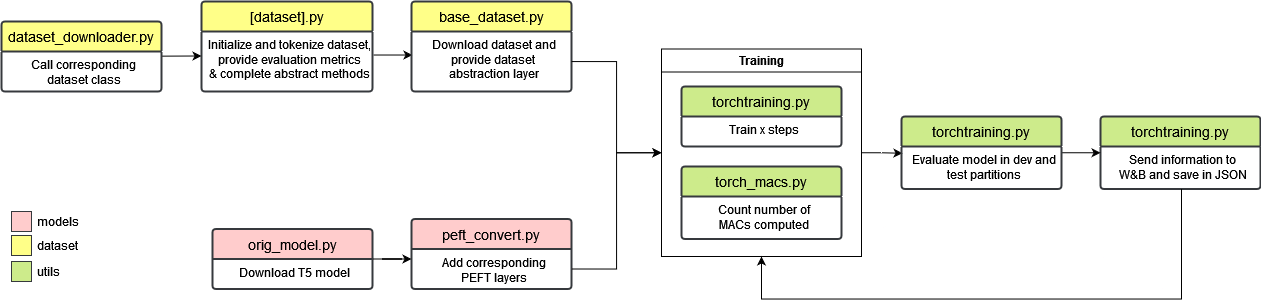

The diagram above was exported from draw.io. Its source (the exported page's mxGraphModel, read from the mxfile embedded in the PNG):
<mxGraphModel dx="1400" dy="755" grid="1" gridSize="10" guides="1" tooltips="1" connect="1" arrows="1" fold="1" page="1" pageScale="1" pageWidth="1169" pageHeight="827" math="0" shadow="0">
  <root>
    <mxCell id="0" />
    <mxCell id="1" parent="0" />
    <mxCell id="rMn6LhZq55prS91LavoV-1" value="orig_model.py" style="swimlane;childLayout=stackLayout;horizontal=1;startSize=30;horizontalStack=0;rounded=1;fontSize=14;fontStyle=0;strokeWidth=2;resizeParent=0;resizeLast=1;shadow=0;dashed=0;align=center;arcSize=4;whiteSpace=wrap;html=1;fillColor=#ffcccc;strokeColor=#36393d;" vertex="1" parent="1">
      <mxGeometry x="221" y="237.5" width="160" height="60" as="geometry">
        <mxRectangle x="330" y="230" width="80" height="50" as="alternateBounds" />
      </mxGeometry>
    </mxCell>
    <mxCell id="rMn6LhZq55prS91LavoV-2" value="&lt;div align=&quot;center&quot;&gt;Download T5 model&lt;br&gt;&lt;/div&gt;" style="align=center;strokeColor=none;fillColor=none;spacingLeft=4;fontSize=12;verticalAlign=top;resizable=0;rotatable=0;part=1;html=1;" vertex="1" parent="rMn6LhZq55prS91LavoV-1">
      <mxGeometry y="30" width="160" height="30" as="geometry" />
    </mxCell>
    <mxCell id="rMn6LhZq55prS91LavoV-6" value="peft_convert.py" style="swimlane;childLayout=stackLayout;horizontal=1;startSize=30;horizontalStack=0;rounded=1;fontSize=14;fontStyle=0;strokeWidth=2;resizeParent=0;resizeLast=1;shadow=0;dashed=0;align=center;arcSize=4;whiteSpace=wrap;html=1;fillColor=#ffcccc;strokeColor=#36393d;" vertex="1" parent="1">
      <mxGeometry x="420" y="227.5" width="160" height="70" as="geometry">
        <mxRectangle x="330" y="230" width="80" height="50" as="alternateBounds" />
      </mxGeometry>
    </mxCell>
    <mxCell id="rMn6LhZq55prS91LavoV-7" value="Add corresponding &lt;br&gt;PEFT layers" style="align=center;strokeColor=none;fillColor=none;spacingLeft=4;fontSize=12;verticalAlign=top;resizable=0;rotatable=0;part=1;html=1;" vertex="1" parent="rMn6LhZq55prS91LavoV-6">
      <mxGeometry y="30" width="160" height="40" as="geometry" />
    </mxCell>
    <mxCell id="rMn6LhZq55prS91LavoV-8" style="rounded=0;orthogonalLoop=1;jettySize=auto;html=1;exitX=1;exitY=0;exitDx=0;exitDy=0;entryX=0;entryY=0.25;entryDx=0;entryDy=0;edgeStyle=entityRelationEdgeStyle;" edge="1" parent="1" source="rMn6LhZq55prS91LavoV-2" target="rMn6LhZq55prS91LavoV-7">
      <mxGeometry relative="1" as="geometry" />
    </mxCell>
    <mxCell id="rMn6LhZq55prS91LavoV-21" style="rounded=0;orthogonalLoop=1;jettySize=auto;html=1;exitX=1.006;exitY=0.392;exitDx=0;exitDy=0;entryX=0.006;entryY=0.392;entryDx=0;entryDy=0;entryPerimeter=0;exitPerimeter=0;" edge="1" parent="1" source="rMn6LhZq55prS91LavoV-12" target="rMn6LhZq55prS91LavoV-19">
      <mxGeometry relative="1" as="geometry" />
    </mxCell>
    <mxCell id="rMn6LhZq55prS91LavoV-11" value="[dataset].py" style="swimlane;childLayout=stackLayout;horizontal=1;startSize=30;horizontalStack=0;rounded=1;fontSize=14;fontStyle=0;strokeWidth=2;resizeParent=0;resizeLast=1;shadow=0;dashed=0;align=center;arcSize=4;whiteSpace=wrap;html=1;fillColor=#ffff88;strokeColor=#36393d;" vertex="1" parent="1">
      <mxGeometry x="210" y="10" width="171" height="90" as="geometry">
        <mxRectangle x="330" y="230" width="80" height="50" as="alternateBounds" />
      </mxGeometry>
    </mxCell>
    <mxCell id="rMn6LhZq55prS91LavoV-12" value="Initialize and tokenize dataset,&lt;br&gt;provide evaluation metrics&lt;br&gt;&amp;amp; complete abstract methods" style="align=center;strokeColor=none;fillColor=none;spacingLeft=4;fontSize=12;verticalAlign=top;resizable=0;rotatable=0;part=1;html=1;" vertex="1" parent="rMn6LhZq55prS91LavoV-11">
      <mxGeometry y="30" width="171" height="60" as="geometry" />
    </mxCell>
    <mxCell id="rMn6LhZq55prS91LavoV-20" style="rounded=0;orthogonalLoop=1;jettySize=auto;html=1;entryX=0;entryY=0.408;entryDx=0;entryDy=0;elbow=vertical;entryPerimeter=0;" edge="1" parent="1" source="rMn6LhZq55prS91LavoV-13" target="rMn6LhZq55prS91LavoV-12">
      <mxGeometry relative="1" as="geometry" />
    </mxCell>
    <mxCell id="rMn6LhZq55prS91LavoV-13" value="dataset_downloader.py" style="swimlane;childLayout=stackLayout;horizontal=1;startSize=30;horizontalStack=0;rounded=1;fontSize=14;fontStyle=0;strokeWidth=2;resizeParent=0;resizeLast=1;shadow=0;dashed=0;align=center;arcSize=4;whiteSpace=wrap;html=1;fillColor=#ffff88;strokeColor=#36393d;" vertex="1" parent="1">
      <mxGeometry x="10" y="30" width="160" height="70" as="geometry">
        <mxRectangle x="330" y="230" width="80" height="50" as="alternateBounds" />
      </mxGeometry>
    </mxCell>
    <mxCell id="rMn6LhZq55prS91LavoV-14" value="Call corresponding&lt;br&gt;dataset class" style="align=center;strokeColor=none;fillColor=none;spacingLeft=4;fontSize=12;verticalAlign=top;resizable=0;rotatable=0;part=1;html=1;" vertex="1" parent="rMn6LhZq55prS91LavoV-13">
      <mxGeometry y="30" width="160" height="40" as="geometry" />
    </mxCell>
    <mxCell id="rMn6LhZq55prS91LavoV-18" value="base_dataset.py" style="swimlane;childLayout=stackLayout;horizontal=1;startSize=30;horizontalStack=0;rounded=1;fontSize=14;fontStyle=0;strokeWidth=2;resizeParent=0;resizeLast=1;shadow=0;dashed=0;align=center;arcSize=4;whiteSpace=wrap;html=1;fillColor=#ffff88;strokeColor=#36393d;" vertex="1" parent="1">
      <mxGeometry x="420" y="10" width="160" height="90" as="geometry">
        <mxRectangle x="330" y="230" width="80" height="50" as="alternateBounds" />
      </mxGeometry>
    </mxCell>
    <mxCell id="rMn6LhZq55prS91LavoV-19" value="Download dataset and&lt;br&gt;provide dataset&lt;br&gt;abstraction layer" style="align=center;strokeColor=none;fillColor=none;spacingLeft=4;fontSize=12;verticalAlign=top;resizable=0;rotatable=0;part=1;html=1;" vertex="1" parent="rMn6LhZq55prS91LavoV-18">
      <mxGeometry y="30" width="160" height="60" as="geometry" />
    </mxCell>
    <mxCell id="rMn6LhZq55prS91LavoV-36" style="edgeStyle=orthogonalEdgeStyle;rounded=0;orthogonalLoop=1;jettySize=auto;html=1;exitX=1;exitY=0.5;exitDx=0;exitDy=0;entryX=0.006;entryY=0.159;entryDx=0;entryDy=0;entryPerimeter=0;" edge="1" parent="1" source="rMn6LhZq55prS91LavoV-22" target="rMn6LhZq55prS91LavoV-31">
      <mxGeometry relative="1" as="geometry" />
    </mxCell>
    <mxCell id="rMn6LhZq55prS91LavoV-22" value="Training" style="swimlane;whiteSpace=wrap;html=1;" vertex="1" parent="1">
      <mxGeometry x="670" y="57.5" width="200" height="207.5" as="geometry">
        <mxRectangle x="680" y="260" width="90" height="30" as="alternateBounds" />
      </mxGeometry>
    </mxCell>
    <mxCell id="rMn6LhZq55prS91LavoV-23" value="torchtraining.py" style="swimlane;childLayout=stackLayout;horizontal=1;startSize=30;horizontalStack=0;rounded=1;fontSize=14;fontStyle=0;strokeWidth=2;resizeParent=0;resizeLast=1;shadow=0;dashed=0;align=center;arcSize=4;whiteSpace=wrap;html=1;fillColor=#cdeb8b;strokeColor=#36393d;" vertex="1" parent="rMn6LhZq55prS91LavoV-22">
      <mxGeometry x="20" y="37.5" width="160" height="60" as="geometry">
        <mxRectangle x="330" y="230" width="80" height="50" as="alternateBounds" />
      </mxGeometry>
    </mxCell>
    <mxCell id="rMn6LhZq55prS91LavoV-24" value="Train x steps" style="align=center;strokeColor=none;fillColor=none;spacingLeft=4;fontSize=12;verticalAlign=top;resizable=0;rotatable=0;part=1;html=1;" vertex="1" parent="rMn6LhZq55prS91LavoV-23">
      <mxGeometry y="30" width="160" height="30" as="geometry" />
    </mxCell>
    <mxCell id="rMn6LhZq55prS91LavoV-25" value="torch_macs.py" style="swimlane;childLayout=stackLayout;horizontal=1;startSize=30;horizontalStack=0;rounded=1;fontSize=14;fontStyle=0;strokeWidth=2;resizeParent=0;resizeLast=1;shadow=0;dashed=0;align=center;arcSize=4;whiteSpace=wrap;html=1;fillColor=#cdeb8b;strokeColor=#36393d;" vertex="1" parent="rMn6LhZq55prS91LavoV-22">
      <mxGeometry x="20" y="117.5" width="160" height="72.5" as="geometry">
        <mxRectangle x="330" y="230" width="80" height="50" as="alternateBounds" />
      </mxGeometry>
    </mxCell>
    <mxCell id="rMn6LhZq55prS91LavoV-26" value="Count number of&lt;br&gt;MACs computed" style="align=center;strokeColor=none;fillColor=none;spacingLeft=4;fontSize=12;verticalAlign=top;resizable=0;rotatable=0;part=1;html=1;" vertex="1" parent="rMn6LhZq55prS91LavoV-25">
      <mxGeometry y="30" width="160" height="42.5" as="geometry" />
    </mxCell>
    <mxCell id="rMn6LhZq55prS91LavoV-28" value="torchtraining.py" style="swimlane;childLayout=stackLayout;horizontal=1;startSize=30;horizontalStack=0;rounded=1;fontSize=14;fontStyle=0;strokeWidth=2;resizeParent=0;resizeLast=1;shadow=0;dashed=0;align=center;arcSize=4;whiteSpace=wrap;html=1;fillColor=#cdeb8b;strokeColor=#36393d;" vertex="1" parent="1">
      <mxGeometry x="1109" y="125" width="160" height="72.5" as="geometry">
        <mxRectangle x="330" y="230" width="80" height="50" as="alternateBounds" />
      </mxGeometry>
    </mxCell>
    <mxCell id="rMn6LhZq55prS91LavoV-29" value="Send information to&lt;br&gt;W&amp;amp;B and save in JSON" style="align=center;strokeColor=none;fillColor=none;spacingLeft=4;fontSize=12;verticalAlign=top;resizable=0;rotatable=0;part=1;html=1;" vertex="1" parent="rMn6LhZq55prS91LavoV-28">
      <mxGeometry y="30" width="160" height="42.5" as="geometry" />
    </mxCell>
    <mxCell id="rMn6LhZq55prS91LavoV-37" style="edgeStyle=orthogonalEdgeStyle;rounded=0;orthogonalLoop=1;jettySize=auto;html=1;exitX=1;exitY=0.5;exitDx=0;exitDy=0;entryX=0;entryY=0.17;entryDx=0;entryDy=0;entryPerimeter=0;" edge="1" parent="1" source="rMn6LhZq55prS91LavoV-30" target="rMn6LhZq55prS91LavoV-29">
      <mxGeometry relative="1" as="geometry" />
    </mxCell>
    <mxCell id="rMn6LhZq55prS91LavoV-30" value="torchtraining.py" style="swimlane;childLayout=stackLayout;horizontal=1;startSize=30;horizontalStack=0;rounded=1;fontSize=14;fontStyle=0;strokeWidth=2;resizeParent=0;resizeLast=1;shadow=0;dashed=0;align=center;arcSize=4;whiteSpace=wrap;html=1;fillColor=#cdeb8b;strokeColor=#36393d;" vertex="1" parent="1">
      <mxGeometry x="910" y="125" width="160" height="72.5" as="geometry">
        <mxRectangle x="330" y="230" width="80" height="50" as="alternateBounds" />
      </mxGeometry>
    </mxCell>
    <mxCell id="rMn6LhZq55prS91LavoV-31" value="Evaluate model in dev and&lt;br&gt;test partitions" style="align=center;strokeColor=none;fillColor=none;spacingLeft=4;fontSize=12;verticalAlign=top;resizable=0;rotatable=0;part=1;html=1;" vertex="1" parent="rMn6LhZq55prS91LavoV-30">
      <mxGeometry y="30" width="160" height="42.5" as="geometry" />
    </mxCell>
    <mxCell id="rMn6LhZq55prS91LavoV-32" style="edgeStyle=orthogonalEdgeStyle;rounded=0;orthogonalLoop=1;jettySize=auto;html=1;entryX=0;entryY=0.5;entryDx=0;entryDy=0;" edge="1" parent="1" source="rMn6LhZq55prS91LavoV-19" target="rMn6LhZq55prS91LavoV-22">
      <mxGeometry relative="1" as="geometry" />
    </mxCell>
    <mxCell id="rMn6LhZq55prS91LavoV-35" style="edgeStyle=orthogonalEdgeStyle;rounded=0;orthogonalLoop=1;jettySize=auto;html=1;exitX=1;exitY=0.5;exitDx=0;exitDy=0;entryX=0;entryY=0.5;entryDx=0;entryDy=0;" edge="1" parent="1" source="rMn6LhZq55prS91LavoV-7" target="rMn6LhZq55prS91LavoV-22">
      <mxGeometry relative="1" as="geometry" />
    </mxCell>
    <mxCell id="rMn6LhZq55prS91LavoV-38" style="edgeStyle=orthogonalEdgeStyle;rounded=0;orthogonalLoop=1;jettySize=auto;html=1;entryX=0.5;entryY=1;entryDx=0;entryDy=0;" edge="1" parent="1" source="rMn6LhZq55prS91LavoV-29" target="rMn6LhZq55prS91LavoV-22">
      <mxGeometry relative="1" as="geometry">
        <Array as="points">
          <mxPoint x="1190" y="307.5" />
          <mxPoint x="770" y="307.5" />
        </Array>
      </mxGeometry>
    </mxCell>
    <mxCell id="rMn6LhZq55prS91LavoV-42" value="" style="group" vertex="1" connectable="0" parent="1">
      <mxGeometry x="20" y="220" width="84" height="20" as="geometry" />
    </mxCell>
    <mxCell id="rMn6LhZq55prS91LavoV-39" value="" style="rounded=0;whiteSpace=wrap;html=1;fillColor=#ffcccc;strokeColor=#36393d;" vertex="1" parent="rMn6LhZq55prS91LavoV-42">
      <mxGeometry width="20" height="20" as="geometry" />
    </mxCell>
    <mxCell id="rMn6LhZq55prS91LavoV-40" value="models" style="text;html=1;strokeColor=none;fillColor=none;align=left;verticalAlign=middle;whiteSpace=wrap;rounded=0;" vertex="1" parent="rMn6LhZq55prS91LavoV-42">
      <mxGeometry x="24" width="60" height="20" as="geometry" />
    </mxCell>
    <mxCell id="rMn6LhZq55prS91LavoV-43" value="" style="group" vertex="1" connectable="0" parent="1">
      <mxGeometry x="20" y="244" width="84" height="20" as="geometry" />
    </mxCell>
    <mxCell id="rMn6LhZq55prS91LavoV-44" value="" style="rounded=0;whiteSpace=wrap;html=1;fillColor=#ffff88;strokeColor=#36393d;" vertex="1" parent="rMn6LhZq55prS91LavoV-43">
      <mxGeometry width="20" height="20" as="geometry" />
    </mxCell>
    <mxCell id="rMn6LhZq55prS91LavoV-45" value="dataset" style="text;html=1;strokeColor=none;fillColor=none;align=left;verticalAlign=middle;whiteSpace=wrap;rounded=0;" vertex="1" parent="rMn6LhZq55prS91LavoV-43">
      <mxGeometry x="24" width="60" height="20" as="geometry" />
    </mxCell>
    <mxCell id="rMn6LhZq55prS91LavoV-46" value="" style="rounded=0;whiteSpace=wrap;html=1;fillColor=#cdeb8b;strokeColor=#36393d;" vertex="1" parent="1">
      <mxGeometry x="20" y="270" width="20" height="20" as="geometry" />
    </mxCell>
    <mxCell id="rMn6LhZq55prS91LavoV-47" value="utils" style="text;html=1;strokeColor=none;fillColor=none;align=left;verticalAlign=middle;whiteSpace=wrap;rounded=0;" vertex="1" parent="1">
      <mxGeometry x="44" y="270" width="60" height="20" as="geometry" />
    </mxCell>
  </root>
</mxGraphModel>